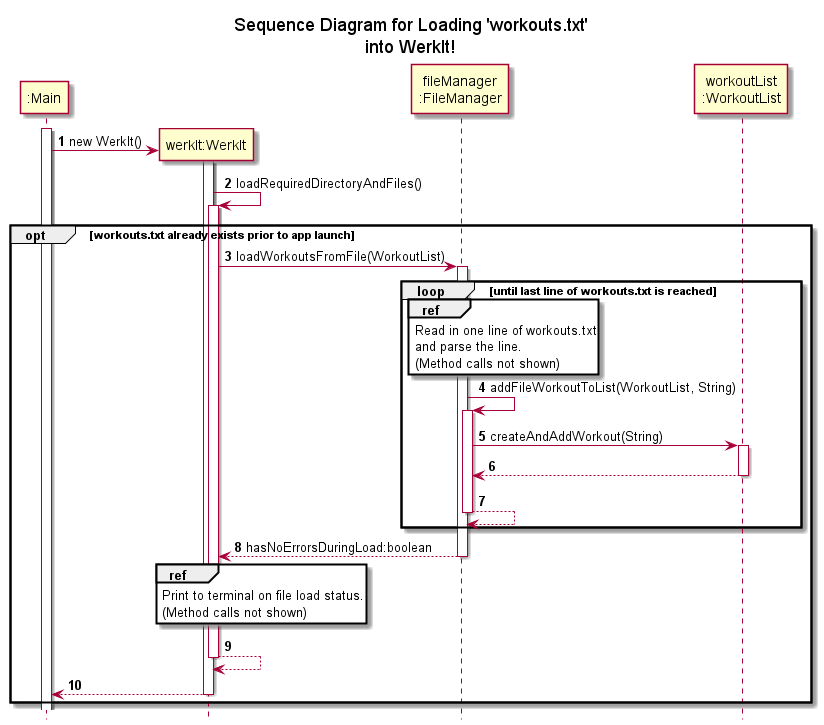

The diagram above was rendered by PlantUML. Its source (embedded in the PNG):
@startuml
!include ../../Style.puml

title Sequence Diagram for Loading 'workouts.txt'\ninto WerkIt!
hide footbox

autonumber

participant ":Main" as Main
participant "werkIt:WerkIt" as WerkIt
participant "fileManager\n:FileManager" as FileManager
participant "workoutList\n:WorkoutList" as WorkoutList

activate Main
create WerkIt
Main -> WerkIt : new WerkIt()
activate WerkIt
WerkIt -> WerkIt : loadRequiredDirectoryAndFiles()
activate WerkIt

opt workouts.txt already exists prior to app launch
WerkIt -> FileManager : loadWorkoutsFromFile(WorkoutList)
activate FileManager

loop until last line of workouts.txt is reached
ref over FileManager
Read in one line of workouts.txt
and parse the line.
(Method calls not shown)
end

FileManager -> FileManager : addFileWorkoutToList(WorkoutList, String)
activate FileManager
FileManager -> WorkoutList : createAndAddWorkout(String)
activate WorkoutList
return
return
end
return hasNoErrorsDuringLoad:boolean

ref over WerkIt
Print to terminal on file load status.
(Method calls not shown)
end

return
return

end

@enduml